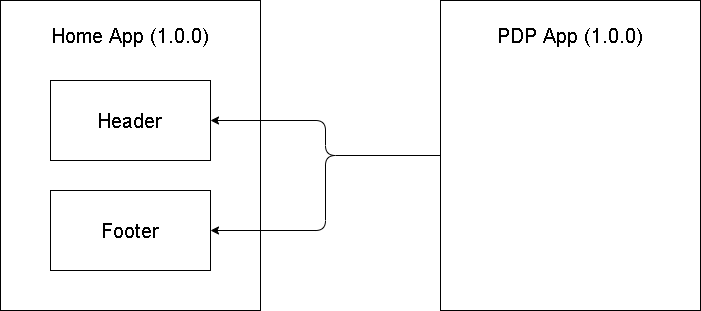

The diagram above was exported from draw.io. Its source (the exported page's mxGraphModel, read from the mxfile embedded in the PNG):
<mxGraphModel dx="2223" dy="1152" grid="1" gridSize="10" guides="1" tooltips="1" connect="1" arrows="1" fold="1" page="1" pageScale="1" pageWidth="850" pageHeight="1100" math="0" shadow="0">
  <root>
    <mxCell id="0" />
    <mxCell id="1" parent="0" />
    <mxCell id="3" value="" style="rounded=0;whiteSpace=wrap;html=1;" vertex="1" parent="1">
      <mxGeometry x="60" y="560" width="260" height="310" as="geometry" />
    </mxCell>
    <mxCell id="4" value="Home App (1.0.0)" style="text;html=1;strokeColor=none;fillColor=none;align=center;verticalAlign=middle;whiteSpace=wrap;rounded=0;fontSize=20;" vertex="1" parent="1">
      <mxGeometry x="60" y="580" width="260" height="30" as="geometry" />
    </mxCell>
    <mxCell id="18" style="edgeStyle=orthogonalEdgeStyle;html=1;entryX=1;entryY=0.5;entryDx=0;entryDy=0;" edge="1" parent="1" source="6" target="11">
      <mxGeometry relative="1" as="geometry" />
    </mxCell>
    <mxCell id="19" style="edgeStyle=orthogonalEdgeStyle;html=1;entryX=1;entryY=0.5;entryDx=0;entryDy=0;" edge="1" parent="1" source="6" target="12">
      <mxGeometry relative="1" as="geometry" />
    </mxCell>
    <mxCell id="6" value="" style="rounded=0;whiteSpace=wrap;html=1;" vertex="1" parent="1">
      <mxGeometry x="500" y="560" width="260" height="310" as="geometry" />
    </mxCell>
    <mxCell id="7" value="PDP App (1.0.0)" style="text;html=1;strokeColor=none;fillColor=none;align=center;verticalAlign=middle;whiteSpace=wrap;rounded=0;fontSize=20;" vertex="1" parent="1">
      <mxGeometry x="500" y="580" width="260" height="30" as="geometry" />
    </mxCell>
    <mxCell id="11" value="Header" style="rounded=0;whiteSpace=wrap;html=1;fontSize=20;" vertex="1" parent="1">
      <mxGeometry x="110" y="640" width="160" height="80" as="geometry" />
    </mxCell>
    <mxCell id="12" value="Footer" style="rounded=0;whiteSpace=wrap;html=1;fontSize=20;" vertex="1" parent="1">
      <mxGeometry x="110" y="750" width="160" height="80" as="geometry" />
    </mxCell>
  </root>
</mxGraphModel>